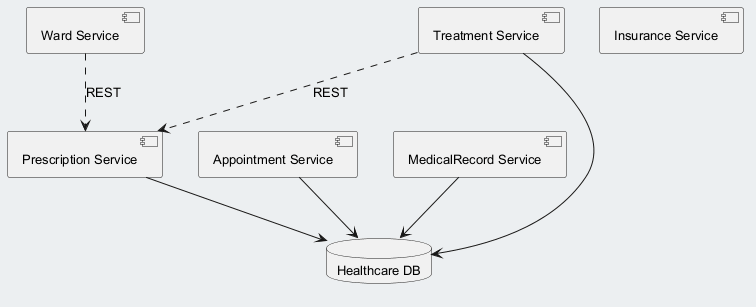

The diagram above was rendered by PlantUML. Its source (embedded in the PNG):
@startuml
skinparam backgroundColor #ECEFF1
skinparam classBackgroundColor #FFFFFF
skinparam classBorderColor #455A64
skinparam defaultFontSize 13
component "Ward Service" as C_WardService
component "Appointment Service" as C_AppointmentService
component "MedicalRecord Service" as C_MedicalRecordService
component "Prescription Service" as C_PrescriptionService
component "Insurance Service" as C_InsuranceService
component "Treatment Service" as C_TreatmentService
database "Healthcare DB" as DB_healthcare
C_AppointmentService --> DB_healthcare
C_MedicalRecordService --> DB_healthcare
C_PrescriptionService --> DB_healthcare
C_TreatmentService --> DB_healthcare
C_TreatmentService ..> C_PrescriptionService : REST
C_WardService ..> C_PrescriptionService : REST
@enduml